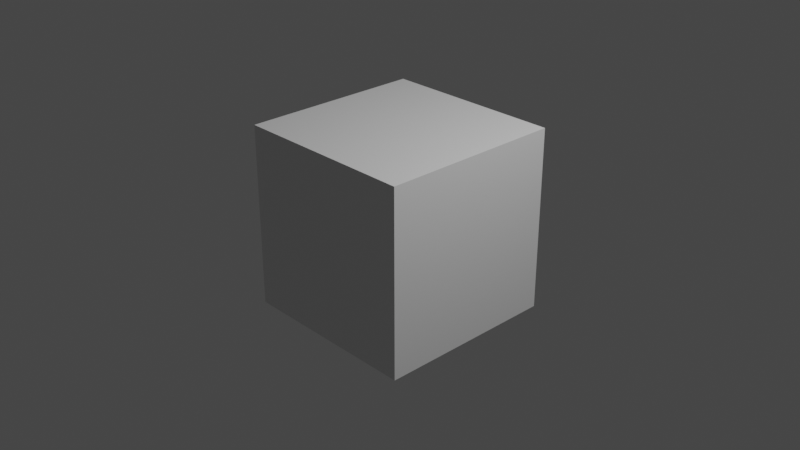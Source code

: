 # Source: Move_Animation.blend  (saved by Blender 3.2.14; exported with 4.5.12 LTS)
import bpy
from mathutils import Matrix  # noqa: F401  (used for matrix-valued properties, if any)

bpy.ops.wm.read_factory_settings(use_empty=True)
scene = bpy.context.scene
scene.name = 'Scene'

# ---- collections
col_collection = bpy.data.collections.new('Collection'); scene.collection.children.link(col_collection)

# ---- materials (node trees are filled in below, after node groups)
mat_material = bpy.data.materials.new('Material')
mat_material.alpha_threshold = 0.0
mat_material.use_transparent_shadow = False
mat_material.line_color = (0.0, 0.0, 0.0, 1.0)

# ---- material node trees
mat_material.use_nodes = True; mat_material.node_tree.nodes.clear()
_N = mat_material.node_tree.nodes; _L = mat_material.node_tree.links
n0 = _N.new('ShaderNodeOutputMaterial'); n0.name = 'Material Output'; n0.location = (300, 300)
n1 = _N.new('ShaderNodeBsdfPrincipled'); n1.name = 'Principled BSDF'; n1.location = (10, 300)
n1.distribution = 'GGX'
n1.subsurface_method = 'RANDOM_WALK_SKIN'
n1.inputs[2].default_value = 0.4
n1.inputs[3].default_value = 1.45
n1.inputs[27].default_value = (0.0, 0.0, 0.0, 1.0)
n1.inputs[28].default_value = 1.0
_L.new(n1.outputs[0], n0.inputs[0])
n0.is_active_output = True

# ---- world
world_world = bpy.data.worlds.new('World'); scene.world = world_world
world_world.use_nodes = True; world_world.node_tree.nodes.clear()
_N = world_world.node_tree.nodes; _L = world_world.node_tree.links
n0 = _N.new('ShaderNodeOutputWorld'); n0.name = 'World Output'; n0.location = (300, 300)
n1 = _N.new('ShaderNodeBackground'); n1.name = 'Background'; n1.location = (10, 300)
n1.inputs[0].default_value = (0.05088, 0.05088, 0.05088, 1.0)
_L.new(n1.outputs[0], n0.inputs[0])
n0.is_active_output = True
world_world.color = (0.05088, 0.05088, 0.05088)
world_world.use_sun_shadow = False
world_world.sun_shadow_jitter_overblur = 0.0

# ---- cameras
cam_camera = bpy.data.cameras.new('Camera')
cam_camera.clip_end = 100.0
cam_camera.ortho_scale = 7.314

# ---- lights
light_light = bpy.data.lights.new('Light', 'POINT')
light_light.transmission_factor = 0.0
light_light.energy = 1000.0
light_light.shadow_soft_size = 0.1
light_light.shadow_maximum_resolution = 0.006
light_light.use_absolute_resolution = True

# ---- meshes
me_cube = bpy.data.meshes.new('Cube')
me_cube.from_pydata([(1.0, 1.0, 1.0), (1.0, 1.0, -1.0), (1.0, -1.0, 1.0), (1.0, -1.0, -1.0), (-1.0, 1.0, 1.0), (-1.0, 1.0, -1.0), (-1.0, -1.0, 1.0), (-1.0, -1.0, -1.0)], [], [(0, 4, 6, 2), (3, 2, 6, 7), (7, 6, 4, 5), (5, 1, 3, 7), (1, 0, 2, 3), (5, 4, 0, 1)])
_uv = me_cube.uv_layers.new(name='UVMap')
_uv.uv.foreach_set('vector', [0.625, 0.5, 0.875, 0.5, 0.875, 0.75, 0.625, 0.75, 0.375, 0.75, 0.625, 0.75, 0.625, 1.0, 0.375, 1.0, 0.375, 0.0, 0.625, 0.0, 0.625, 0.25, 0.375, 0.25, 0.125, 0.5, 0.375, 0.5, 0.375, 0.75, 0.125, 0.75, 0.375, 0.5, 0.625, 0.5, 0.625, 0.75, 0.375, 0.75, 0.375, 0.25, 0.625, 0.25, 0.625, 0.5, 0.375, 0.5])
me_cube.materials.append(mat_material)
me_cube.use_mirror_vertex_groups = False
me_cube.update()

# ---- objects
ob_cube = bpy.data.objects.new('Cube', me_cube)
ob_light = bpy.data.objects.new('Light', light_light)
ob_camera = bpy.data.objects.new('Camera', cam_camera)

# ---- transforms, parenting, visibility, modifiers, constraints
ob_cube.location = (0.0, 0.0, 0.0)
ob_cube.lock_rotations_4d = False
ob_cube.empty_display_type = 'ARROWS'
ob_cube.lineart.crease_threshold = 0.0
ob_light.location = (4.076, 1.005, 5.904)
ob_light.rotation_euler = (0.6503, 0.05522, 1.866)
ob_light.lock_rotations_4d = False
ob_light.empty_display_type = 'ARROWS'
ob_light.color = (0.0, 0.0, 0.0, 0.0)
ob_light.lineart.crease_threshold = 0.0
ob_camera.location = (7.359, -6.926, 4.958)
ob_camera.rotation_euler = (1.109, 0.0, 0.8149)
ob_camera.lock_rotations_4d = False
ob_camera.empty_display_type = 'ARROWS'
ob_camera.color = (0.0, 0.0, 0.0, 0.0)
ob_camera.display_type = 'WIRE'
ob_camera.lineart.crease_threshold = 0.0

# ---- collection membership
col_collection.objects.link(ob_cube)
col_collection.objects.link(ob_light)
col_collection.objects.link(ob_camera)

# ---- scene / render settings (as saved in the file)
scene.camera = ob_camera
scene.frame_start = 1; scene.frame_end = 100; scene.frame_set(1)
scene.render.engine = 'BLENDER_EEVEE_NEXT'
scene.render.image_settings.file_format = 'FFMPEG'
scene.render.image_settings.color_mode = 'RGB'
scene.cycles.sampling_pattern = 'TABULATED_SOBOL'
scene.cycles.use_light_tree = False
scene.view_settings.view_transform = 'Filmic'
bpy.context.view_layer.update()

